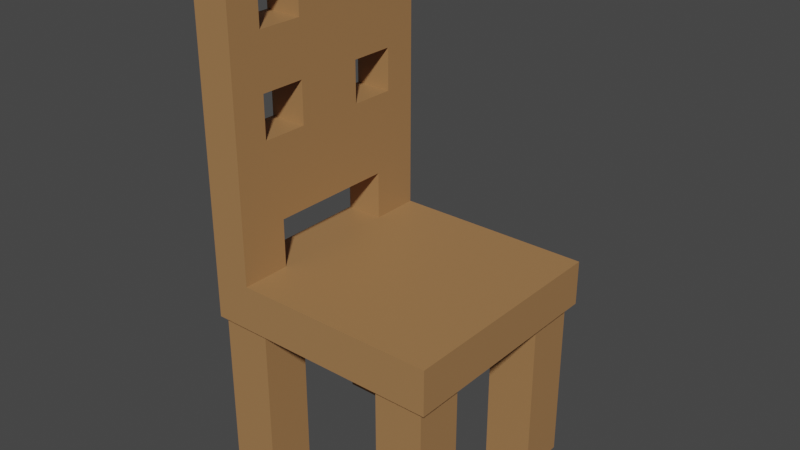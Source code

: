 # Source: Environment_Chair1.blend  (saved by Blender 3.0.42; exported with 4.5.12 LTS)
import bpy
from mathutils import Matrix  # noqa: F401  (used for matrix-valued properties, if any)

bpy.ops.wm.read_factory_settings(use_empty=True)
scene = bpy.context.scene
scene.name = 'Scene'

# ---- collections
col_collection = bpy.data.collections.new('Collection'); scene.collection.children.link(col_collection)

# ---- images (referenced by path relative to the original .blend; pixels are not part of the script)
import os
ASSET_DIR = os.environ.get("B2B_ASSET_DIR", "")  # directory of the original .blend (textures are referenced by path, not embedded)
HERE = os.path.dirname(os.path.abspath(__file__))  # packed textures are extracted next to this script under _unpacked/

def load_image(name, relpath, width, height, colorspace="sRGB"):
    """Load a texture the original file referenced (path relative to the .blend, or extracted next to this script)."""
    p = next((c for c in (os.path.join(HERE, relpath), os.path.join(ASSET_DIR, relpath)) if relpath and os.path.exists(c)), "")
    if p:
        img = bpy.data.images.load(p, check_existing=True)
        img.name = name
    else:  # same state as the original file: an image datablock whose file is absent (Cycles renders it pink)
        img = bpy.data.images.new(name, width, height)
        img.source = "FILE"
        img.filepath = "//" + (relpath or name)
    img.colorspace_settings.name = colorspace
    return img
img_sushi_atlas_png = load_image('Sushi_Atlas.png', '_unpacked/Sushi_Atlas.a1e893e3.png', 512, 512, 'sRGB')

# ---- materials (node trees are filled in below, after node groups)
mat_atlas = bpy.data.materials.new('Atlas')
mat_atlas.alpha_threshold = 0.0
mat_atlas.use_transparent_shadow = False
mat_atlas.roughness = 0.5

# ---- material node trees
mat_atlas.use_nodes = True; mat_atlas.node_tree.nodes.clear()
_N = mat_atlas.node_tree.nodes; _L = mat_atlas.node_tree.links
n0 = _N.new('ShaderNodeOutputMaterial'); n0.name = 'Material Output'; n0.location = (650, 300)
n1 = _N.new('ShaderNodeTexImage'); n1.name = 'Image Texture'; n1.location = (-180, 300)
n1.width = 140
n1.image = img_sushi_atlas_png
n2 = _N.new('ShaderNodeBsdfPrincipled'); n2.name = 'Principled BSDF'; n2.location = (40, 371)
n2.distribution = 'GGX'
n2.subsurface_method = 'RANDOM_WALK_SKIN'
n2.inputs[3].default_value = 1.45
n2.inputs[27].default_value = (0.0, 0.0, 0.0, 1.0)
n2.inputs[28].default_value = 1.0
_L.new(n1.outputs[0], n2.inputs[0])
_L.new(n2.outputs[0], n0.inputs[0])
n0.is_active_output = True

# ---- world
world_world = bpy.data.worlds.new('World'); scene.world = world_world
world_world.use_nodes = True; world_world.node_tree.nodes.clear()
_N = world_world.node_tree.nodes; _L = world_world.node_tree.links
n0 = _N.new('ShaderNodeOutputWorld'); n0.name = 'World Output'; n0.location = (300, 300)
n1 = _N.new('ShaderNodeBackground'); n1.name = 'Background'; n1.location = (10, 300)
n1.inputs[0].default_value = (0.05088, 0.05088, 0.05088, 1.0)
_L.new(n1.outputs[0], n0.inputs[0])
n0.is_active_output = True
world_world.color = (0.05088, 0.05088, 0.05088)
world_world.use_sun_shadow = False
world_world.sun_shadow_jitter_overblur = 0.0

# ---- meshes
me_cube_168 = bpy.data.meshes.new('Cube.168')
me_cube_168.from_pydata([(-0.4009, 0.2069, 0.01345), (-0.4009, 0.2069, 0.6182), (-0.4009, 0.378, 0.01345), (-0.4009, 0.378, 0.6182), (-0.2298, 0.2069, 0.01345), (-0.2298, 0.2069, 0.6182), (-0.2298, 0.378, 0.01345), (-0.2298, 0.378, 0.6182), (0.4009, 0.2069, 0.01345), (0.4009, 0.2069, 0.6182), (0.4009, 0.378, 0.01345), (0.4009, 0.378, 0.6182), (0.2298, 0.2069, 0.01345), (0.2298, 0.2069, 0.6182), (0.2298, 0.378, 0.01345), (0.2298, 0.378, 0.6182), (-0.4009, -0.2069, 0.01345), (-0.4009, -0.2069, 0.6182), (-0.4009, -0.378, 0.01345), (-0.4009, -0.378, 0.6182), (-0.2298, -0.2069, 0.01345), (-0.2298, -0.2069, 0.6182), (-0.2298, -0.378, 0.01345), (-0.2298, -0.378, 0.6182), (0.4009, -0.2069, 0.01345), (0.4009, -0.2069, 0.6182), (0.4009, -0.378, 0.01345), (0.4009, -0.378, 0.6182), (0.2298, -0.2069, 0.01345), (0.2298, -0.2069, 0.6182), (0.2298, -0.378, 0.01345), (0.2298, -0.378, 0.6182), (-0.4101, 0.3997, 0.9304), (-0.4101, 0.3997, 1.816), (-0.4101, 0.3997, 1.116), (-0.4101, 0.3997, 1.459), (-0.4101, 0.1209, 1.705), (-0.4101, 0.2812, 1.705), (-0.4101, 0.1209, 1.556), (-0.4101, 0.2812, 1.556), (-0.4101, 0.2812, 1.362), (-0.4101, 0.2812, 1.213), (-0.4101, 0.1209, 1.213), (-0.4101, 0.1209, 1.362), (-0.2765, 0.3997, 0.9304), (-0.2765, 0.3997, 1.816), (-0.2765, 0.3997, 1.116), (-0.2765, 0.3997, 1.459), (-0.2765, 0.1209, 1.705), (-0.2765, 0.2812, 1.705), (-0.2765, 0.1209, 1.556), (-0.2765, 0.2812, 1.556), (-0.2765, 0.2812, 1.362), (-0.2765, 0.2812, 1.213), (-0.2765, 0.1209, 1.213), (-0.2765, 0.1209, 1.362), (-0.4101, 0.2272, 0.9304), (-0.4101, 0.2272, 1.116), (-0.4101, 0.212, 1.213), (-0.2765, 0.2272, 0.9304), (-0.2765, 0.2272, 1.116), (-0.2765, 0.212, 1.213), (-0.4101, 0.2272, 0.7617), (-0.4101, 0.3997, 0.7617), (-0.2765, 0.2272, 0.7617), (-0.2765, 0.3997, 0.7617), (-0.4101, -3.862e-10, 0.9304), (-0.4101, -0.3997, 0.9304), (-0.4101, -3.862e-10, 1.816), (-0.4101, -0.3997, 1.816), (-0.4101, -3.862e-10, 1.116), (-0.4101, -0.3997, 1.116), (-0.4101, -3.862e-10, 1.459), (-0.4101, -0.3997, 1.459), (-0.4101, -0.1209, 1.705), (-0.4101, -0.2812, 1.705), (-0.4101, -0.1209, 1.556), (-0.4101, -0.2812, 1.556), (-0.4101, -0.2812, 1.362), (-0.4101, -0.2812, 1.213), (-0.4101, -0.1209, 1.213), (-0.4101, -0.1209, 1.362), (-0.2765, -3.862e-10, 0.9304), (-0.2765, -0.3997, 0.9304), (-0.2765, -3.862e-10, 1.816), (-0.2765, -0.3997, 1.816), (-0.2765, -3.862e-10, 1.459), (-0.2765, -0.3997, 1.116), (-0.2765, -3.862e-10, 1.116), (-0.2765, -0.3997, 1.459), (-0.2765, -0.1209, 1.705), (-0.2765, -0.2812, 1.705), (-0.2765, -0.1209, 1.556), (-0.2765, -0.2812, 1.556), (-0.2765, -0.2812, 1.362), (-0.2765, -0.2812, 1.213), (-0.2765, -0.1209, 1.213), (-0.2765, -0.1209, 1.362), (-0.4101, -0.2272, 0.9304), (-0.4101, -0.2272, 1.116), (-0.4101, -0.212, 1.213), (-0.2765, -0.2272, 0.9304), (-0.2765, -0.2272, 1.116), (-0.2765, -0.212, 1.213), (-0.2765, -0.2272, 0.7617), (-0.2765, -0.3997, 0.7617), (-0.4101, -0.2272, 0.7617), (-0.4101, -0.3997, 0.7617), (-0.4101, 0.3997, 0.6044), (-0.2765, 0.3997, 0.6044), (-0.4101, -0.3997, 0.6044), (-0.2765, -0.3997, 0.6044), (-0.4101, 0.2272, 0.6044), (-0.4101, -0.2272, 0.6044), (0.4273, 0.2272, 0.7617), (0.4273, 0.3997, 0.7617), (0.4273, -0.2272, 0.7617), (0.4273, -0.3997, 0.7617), (0.4273, 0.3997, 0.6044), (0.4273, 0.2272, 0.6044), (0.4273, -0.2272, 0.6044), (0.4273, -0.3997, 0.6044)], [], [(0, 1, 3, 2), (2, 3, 7, 6), (6, 7, 5, 4), (4, 5, 1, 0), (2, 6, 4, 0), (7, 3, 1, 5), (8, 10, 11, 9), (10, 14, 15, 11), (14, 12, 13, 15), (12, 8, 9, 13), (10, 8, 12, 14), (15, 13, 9, 11), (16, 18, 19, 17), (18, 22, 23, 19), (22, 20, 21, 23), (20, 16, 17, 21), (18, 16, 20, 22), (23, 21, 17, 19), (24, 25, 27, 26), (26, 27, 31, 30), (30, 31, 29, 28), (28, 29, 25, 24), (26, 30, 28, 24), (31, 27, 25, 29), (68, 33, 37, 36), (56, 66, 70, 57), (70, 72, 43, 42), (33, 35, 39, 37), (72, 68, 36, 38), (35, 72, 38, 39), (35, 34, 41, 40), (57, 70, 42, 58), (72, 35, 40, 43), (84, 48, 49, 45), (59, 60, 88, 82), (88, 54, 55, 86), (45, 49, 51, 47), (86, 50, 48, 84), (47, 51, 50, 86), (47, 52, 53, 46), (60, 61, 54, 88), (86, 55, 52, 47), (36, 48, 50, 38), (58, 61, 53, 41), (39, 51, 49, 37), (35, 47, 46, 34), (43, 55, 54, 42), (38, 50, 51, 39), (40, 52, 55, 43), (56, 59, 82, 66), (33, 45, 47, 35), (68, 84, 45, 33), (37, 49, 48, 36), (34, 46, 44, 32), (41, 53, 52, 40), (44, 65, 63, 32), (42, 54, 61, 58), (46, 53, 61, 60), (44, 46, 60, 59), (34, 57, 58, 41), (32, 56, 57, 34), (56, 62, 64, 59), (59, 64, 65, 44), (32, 63, 62, 56), (68, 74, 75, 69), (98, 99, 70, 66), (70, 80, 81, 72), (69, 75, 77, 73), (72, 76, 74, 68), (73, 77, 76, 72), (73, 78, 79, 71), (99, 100, 80, 70), (72, 81, 78, 73), (84, 85, 91, 90), (101, 82, 88, 102), (88, 86, 97, 96), (85, 89, 93, 91), (86, 84, 90, 92), (89, 86, 92, 93), (89, 87, 95, 94), (102, 88, 96, 103), (86, 89, 94, 97), (74, 76, 92, 90), (100, 79, 95, 103), (77, 75, 91, 93), (73, 71, 87, 89), (81, 80, 96, 97), (76, 77, 93, 92), (78, 81, 97, 94), (98, 66, 82, 101), (69, 73, 89, 85), (68, 69, 85, 84), (75, 74, 90, 91), (71, 67, 83, 87), (79, 78, 94, 95), (83, 67, 107, 105), (80, 100, 103, 96), (87, 102, 103, 95), (83, 101, 102, 87), (71, 79, 100, 99), (67, 71, 99, 98), (98, 101, 104, 106), (101, 83, 105, 104), (67, 98, 106, 107), (64, 62, 106, 104), (109, 118, 119, 120, 121, 111, 110, 113, 112, 108), (105, 107, 110, 111), (107, 106, 113, 110), (106, 62, 112, 113), (63, 65, 109, 108), (62, 63, 108, 112), (65, 64, 114, 115), (105, 111, 121, 117), (64, 104, 116, 114), (104, 105, 117, 116), (109, 65, 115, 118), (114, 116, 120, 119), (116, 117, 121, 120), (115, 114, 119, 118)])
_uv = me_cube_168.uv_layers.new(name='UVMap')
_uv.uv.foreach_set('vector', [0.02696, 0.9656, 0.02696, 0.9653, 0.02702, 0.9653, 0.02702, 0.9656, 0.02702, 0.9656, 0.02702, 0.9653, 0.02708, 0.9653, 0.02708, 0.9656, 0.02769, 0.9646, 0.02769, 0.9648, 0.02763, 0.9648, 0.02763, 0.9646, 0.02757, 0.965, 0.02757, 0.9648, 0.02763, 0.9648, 0.02763, 0.965, 0.02749, 0.965, 0.02743, 0.965, 0.02743, 0.9649, 0.02749, 0.9649, 0.02732, 0.965, 0.02732, 0.9649, 0.02737, 0.9649, 0.02737, 0.965, 0.02761, 0.965, 0.02767, 0.965, 0.02767, 0.9652, 0.02761, 0.9652, 0.02756, 0.9655, 0.0275, 0.9655, 0.0275, 0.9653, 0.02756, 0.9653, 0.02762, 0.9655, 0.02756, 0.9655, 0.02756, 0.9653, 0.02762, 0.9653, 0.02714, 0.9656, 0.02708, 0.9656, 0.02708, 0.9653, 0.02714, 0.9653, 0.02726, 0.9648, 0.02732, 0.9648, 0.02732, 0.9649, 0.02726, 0.9649, 0.02737, 0.9649, 0.02737, 0.9648, 0.02743, 0.9648, 0.02743, 0.9649, 0.02761, 0.9652, 0.02756, 0.9652, 0.02756, 0.965, 0.02761, 0.965, 0.02746, 0.9655, 0.02741, 0.9655, 0.02741, 0.9653, 0.02746, 0.9653, 0.02714, 0.9653, 0.02719, 0.9653, 0.02719, 0.9656, 0.02714, 0.9656, 0.02735, 0.9655, 0.02729, 0.9655, 0.02729, 0.9653, 0.02735, 0.9653, 0.02732, 0.9648, 0.02737, 0.9648, 0.02737, 0.9649, 0.02732, 0.9649, 0.02743, 0.9649, 0.02743, 0.9648, 0.02749, 0.9648, 0.02749, 0.9649, 0.02768, 0.9653, 0.02768, 0.9655, 0.02762, 0.9655, 0.02762, 0.9653, 0.02757, 0.9648, 0.02757, 0.9646, 0.02763, 0.9646, 0.02763, 0.9648, 0.02735, 0.9655, 0.02735, 0.9653, 0.02741, 0.9653, 0.02741, 0.9655, 0.02723, 0.9655, 0.02723, 0.9653, 0.02729, 0.9653, 0.02729, 0.9655, 0.02743, 0.965, 0.02737, 0.965, 0.02737, 0.9649, 0.02743, 0.9649, 0.02726, 0.965, 0.02726, 0.9649, 0.02732, 0.9649, 0.02732, 0.965, 0.02683, 0.965, 0.02696, 0.965, 0.02692, 0.965, 0.02687, 0.965, 0.0269, 0.9653, 0.02683, 0.9653, 0.02683, 0.9652, 0.0269, 0.9652, 0.02683, 0.9652, 0.02683, 0.9651, 0.02687, 0.9651, 0.02687, 0.9652, 0.02696, 0.965, 0.02696, 0.9651, 0.02692, 0.9651, 0.02692, 0.965, 0.02683, 0.9651, 0.02683, 0.965, 0.02687, 0.965, 0.02687, 0.9651, 0.02696, 0.9651, 0.02683, 0.9651, 0.02687, 0.9651, 0.02692, 0.9651, 0.02696, 0.9651, 0.02696, 0.9652, 0.02692, 0.9652, 0.02692, 0.9651, 0.0269, 0.9652, 0.02683, 0.9652, 0.02687, 0.9652, 0.0269, 0.9652, 0.02683, 0.9651, 0.02696, 0.9651, 0.02692, 0.9651, 0.02687, 0.9651, 0.0271, 0.965, 0.02706, 0.965, 0.027, 0.965, 0.02696, 0.965, 0.02702, 0.9653, 0.02702, 0.9652, 0.0271, 0.9652, 0.0271, 0.9653, 0.0271, 0.9652, 0.02706, 0.9652, 0.02706, 0.9651, 0.0271, 0.9651, 0.02696, 0.965, 0.027, 0.965, 0.027, 0.9651, 0.02696, 0.9651, 0.0271, 0.9651, 0.02706, 0.9651, 0.02706, 0.965, 0.0271, 0.965, 0.02696, 0.9651, 0.027, 0.9651, 0.02706, 0.9651, 0.0271, 0.9651, 0.02696, 0.9651, 0.027, 0.9651, 0.027, 0.9652, 0.02696, 0.9652, 0.02702, 0.9652, 0.02702, 0.9652, 0.02706, 0.9652, 0.0271, 0.9652, 0.0271, 0.9651, 0.02706, 0.9651, 0.027, 0.9651, 0.02696, 0.9651, 0.02732, 0.9655, 0.02737, 0.9655, 0.02737, 0.9655, 0.02732, 0.9655, 0.02683, 0.9654, 0.02678, 0.9654, 0.02678, 0.9654, 0.02683, 0.9654, 0.02732, 0.9655, 0.02728, 0.9655, 0.02728, 0.9655, 0.02732, 0.9655, 0.02669, 0.9647, 0.02674, 0.9647, 0.02674, 0.9648, 0.02669, 0.9648, 0.02752, 0.9655, 0.02756, 0.9655, 0.02756, 0.9655, 0.02752, 0.9655, 0.02692, 0.9655, 0.02687, 0.9655, 0.02687, 0.9654, 0.02692, 0.9654, 0.02687, 0.9655, 0.02683, 0.9655, 0.02683, 0.9655, 0.02687, 0.9655, 0.02674, 0.9656, 0.02669, 0.9656, 0.02669, 0.9655, 0.02674, 0.9655, 0.02669, 0.9646, 0.02674, 0.9646, 0.02674, 0.9647, 0.02669, 0.9647, 0.02757, 0.9647, 0.02753, 0.9647, 0.02753, 0.9646, 0.02757, 0.9646, 0.02683, 0.9655, 0.02678, 0.9655, 0.02678, 0.9655, 0.02683, 0.9655, 0.02669, 0.9648, 0.02674, 0.9648, 0.02674, 0.9649, 0.02669, 0.9649, 0.02761, 0.9655, 0.02756, 0.9655, 0.02756, 0.9655, 0.02761, 0.9655, 0.02674, 0.9649, 0.02674, 0.9649, 0.02669, 0.9649, 0.02669, 0.9649, 0.02683, 0.9655, 0.02678, 0.9655, 0.02678, 0.9654, 0.02683, 0.9654, 0.02696, 0.9652, 0.027, 0.9652, 0.02702, 0.9652, 0.02702, 0.9652, 0.02696, 0.9653, 0.02696, 0.9652, 0.02702, 0.9652, 0.02702, 0.9653, 0.02696, 0.9652, 0.0269, 0.9652, 0.0269, 0.9652, 0.02692, 0.9652, 0.02696, 0.9653, 0.0269, 0.9653, 0.0269, 0.9652, 0.02696, 0.9652, 0.02754, 0.9648, 0.02754, 0.9649, 0.02749, 0.9649, 0.02749, 0.9648, 0.02702, 0.9653, 0.02702, 0.9653, 0.02696, 0.9653, 0.02696, 0.9653, 0.02696, 0.9653, 0.02696, 0.9653, 0.0269, 0.9653, 0.0269, 0.9653, 0.02683, 0.965, 0.02678, 0.965, 0.02673, 0.965, 0.02669, 0.965, 0.02675, 0.9653, 0.02675, 0.9652, 0.02683, 0.9652, 0.02683, 0.9653, 0.02683, 0.9652, 0.02678, 0.9652, 0.02678, 0.9651, 0.02683, 0.9651, 0.02669, 0.965, 0.02673, 0.965, 0.02673, 0.9651, 0.02669, 0.9651, 0.02683, 0.9651, 0.02678, 0.9651, 0.02678, 0.965, 0.02683, 0.965, 0.02669, 0.9651, 0.02673, 0.9651, 0.02678, 0.9651, 0.02683, 0.9651, 0.02669, 0.9651, 0.02673, 0.9651, 0.02673, 0.9652, 0.02669, 0.9652, 0.02675, 0.9652, 0.02675, 0.9652, 0.02678, 0.9652, 0.02683, 0.9652, 0.02683, 0.9651, 0.02678, 0.9651, 0.02673, 0.9651, 0.02669, 0.9651, 0.0271, 0.965, 0.02723, 0.965, 0.02719, 0.965, 0.02714, 0.965, 0.02717, 0.9653, 0.0271, 0.9653, 0.0271, 0.9652, 0.02717, 0.9652, 0.0271, 0.9652, 0.0271, 0.9651, 0.02714, 0.9651, 0.02714, 0.9652, 0.02723, 0.965, 0.02723, 0.9651, 0.02719, 0.9651, 0.02719, 0.965, 0.0271, 0.9651, 0.0271, 0.965, 0.02714, 0.965, 0.02714, 0.9651, 0.02723, 0.9651, 0.0271, 0.9651, 0.02714, 0.9651, 0.02719, 0.9651, 0.02723, 0.9651, 0.02723, 0.9652, 0.02719, 0.9652, 0.02719, 0.9651, 0.02717, 0.9652, 0.0271, 0.9652, 0.02714, 0.9652, 0.02717, 0.9652, 0.0271, 0.9651, 0.02723, 0.9651, 0.02719, 0.9651, 0.02714, 0.9651, 0.02728, 0.9655, 0.02728, 0.9655, 0.02723, 0.9655, 0.02723, 0.9655, 0.0276, 0.9652, 0.0276, 0.9652, 0.02756, 0.9652, 0.02756, 0.9652, 0.02737, 0.9655, 0.02737, 0.9655, 0.02741, 0.9655, 0.02741, 0.9655, 0.02726, 0.9647, 0.02726, 0.9648, 0.02721, 0.9648, 0.02721, 0.9647, 0.02692, 0.9655, 0.02692, 0.9655, 0.02687, 0.9655, 0.02687, 0.9655, 0.02678, 0.9655, 0.02678, 0.9655, 0.02674, 0.9655, 0.02674, 0.9655, 0.02678, 0.9654, 0.02678, 0.9655, 0.02674, 0.9655, 0.02674, 0.9654, 0.02674, 0.9654, 0.02674, 0.9655, 0.02669, 0.9655, 0.02669, 0.9654, 0.02726, 0.9646, 0.02726, 0.9647, 0.02721, 0.9647, 0.02721, 0.9646, 0.02757, 0.9647, 0.02757, 0.9648, 0.02753, 0.9648, 0.02753, 0.9647, 0.02687, 0.9654, 0.02687, 0.9655, 0.02683, 0.9655, 0.02683, 0.9654, 0.02726, 0.9648, 0.02726, 0.9649, 0.02721, 0.9649, 0.02721, 0.9648, 0.02747, 0.9655, 0.02747, 0.9655, 0.02752, 0.9655, 0.02752, 0.9655, 0.02721, 0.9649, 0.02726, 0.9649, 0.02726, 0.9649, 0.02721, 0.9649, 0.0276, 0.9652, 0.0276, 0.9652, 0.02756, 0.9652, 0.02756, 0.9652, 0.02723, 0.9652, 0.02717, 0.9652, 0.02717, 0.9652, 0.02719, 0.9652, 0.02723, 0.9653, 0.02717, 0.9653, 0.02717, 0.9652, 0.02723, 0.9652, 0.02669, 0.9652, 0.02673, 0.9652, 0.02675, 0.9652, 0.02675, 0.9652, 0.02669, 0.9653, 0.02669, 0.9652, 0.02675, 0.9652, 0.02675, 0.9653, 0.02754, 0.965, 0.02749, 0.965, 0.02749, 0.9649, 0.02754, 0.9649, 0.02717, 0.9653, 0.02723, 0.9653, 0.02723, 0.9653, 0.02717, 0.9653, 0.02669, 0.9653, 0.02675, 0.9653, 0.02675, 0.9653, 0.02669, 0.9653, 0.02747, 0.9648, 0.02747, 0.9648, 0.02732, 0.9648, 0.02732, 0.9648, 0.02723, 0.9652, 0.02723, 0.965, 0.02729, 0.965, 0.02744, 0.965, 0.0275, 0.965, 0.0275, 0.9652, 0.0275, 0.9653, 0.02744, 0.9653, 0.02729, 0.9653, 0.02723, 0.9653, 0.02721, 0.9649, 0.02726, 0.9649, 0.02726, 0.965, 0.02721, 0.965, 0.02669, 0.9653, 0.02675, 0.9653, 0.02675, 0.9654, 0.02669, 0.9654, 0.02675, 0.9653, 0.0269, 0.9653, 0.0269, 0.9654, 0.02675, 0.9654, 0.02669, 0.9649, 0.02674, 0.9649, 0.02674, 0.965, 0.02669, 0.965, 0.0269, 0.9653, 0.02696, 0.9653, 0.02696, 0.9654, 0.0269, 0.9654, 0.02753, 0.9648, 0.02747, 0.9648, 0.02747, 0.9646, 0.02753, 0.9646, 0.02721, 0.9649, 0.02721, 0.965, 0.02697, 0.965, 0.02697, 0.9649, 0.02747, 0.9648, 0.02732, 0.9648, 0.02732, 0.9646, 0.02747, 0.9646, 0.02732, 0.9648, 0.02726, 0.9648, 0.02726, 0.9646, 0.02732, 0.9646, 0.02674, 0.965, 0.02674, 0.9649, 0.02697, 0.9649, 0.02697, 0.965, 0.0275, 0.9652, 0.0275, 0.965, 0.02756, 0.965, 0.02756, 0.9652, 0.0275, 0.965, 0.0275, 0.965, 0.02756, 0.965, 0.02756, 0.965, 0.0275, 0.9653, 0.0275, 0.9652, 0.02756, 0.9652, 0.02756, 0.9653])
me_cube_168.materials.append(mat_atlas)
me_cube_168.use_remesh_preserve_volume = False
me_cube_168.use_remesh_preserve_attributes = False
me_cube_168.use_mirror_vertex_groups = False
me_cube_168.update()

# ---- objects
ob_environment_chair1 = bpy.data.objects.new('Environment_Chair1', me_cube_168)

# ---- transforms, parenting, visibility, modifiers, constraints
ob_environment_chair1.location = (0.0, 0.0, 0.0)
ob_environment_chair1.lineart.crease_threshold = 0.0

# ---- collection membership
col_collection.objects.link(ob_environment_chair1)

# ---- scene / render settings (as saved in the file)
scene.frame_start = 1; scene.frame_end = 250; scene.frame_set(1)
scene.render.engine = 'BLENDER_EEVEE_NEXT'
scene.cycles.sampling_pattern = 'TABULATED_SOBOL'
scene.cycles.use_light_tree = False
scene.view_settings.view_transform = 'Filmic'
bpy.context.view_layer.update()

# ---- added for rendering (the .blend has no active camera and no usable light): camera, sun
cam_auto = bpy.data.cameras.new('AutoCamera')
cam_auto.lens = 50.0
cam_auto.sensor_width = 36.0
cam_auto.clip_end = 1000.0
ob_auto_camera = bpy.data.objects.new('AutoCamera', cam_auto)
scene.collection.objects.link(ob_auto_camera)
ob_auto_camera.location = (1.99065, -2.3785, 2.50038)
ob_auto_camera.rotation_euler = (1.09748, -7.21219e-08, 0.694738)
scene.camera = ob_auto_camera
light_auto_sun = bpy.data.lights.new('AutoSun', 'SUN')
light_auto_sun.energy = 3.0
light_auto_sun.angle = 0.0523599
ob_auto_sun = bpy.data.objects.new('AutoSun', light_auto_sun)
scene.collection.objects.link(ob_auto_sun)
ob_auto_sun.rotation_euler = (0.872665, 0.174533, 0.523599)
bpy.context.view_layer.update()
